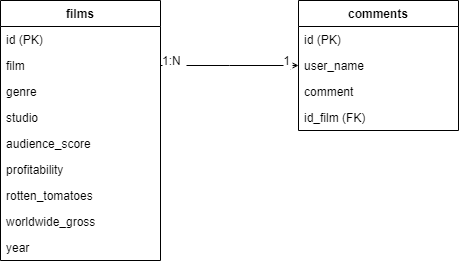

The diagram above was exported from draw.io. Its source (the exported page's mxGraphModel, read from the mxfile embedded in the PNG):
<mxGraphModel dx="1434" dy="731" grid="1" gridSize="10" guides="1" tooltips="1" connect="1" arrows="1" fold="1" page="1" pageScale="1" pageWidth="827" pageHeight="1169" math="0" shadow="0">
  <root>
    <mxCell id="WIyWlLk6GJQsqaUBKTNV-0" />
    <mxCell id="WIyWlLk6GJQsqaUBKTNV-1" parent="WIyWlLk6GJQsqaUBKTNV-0" />
    <mxCell id="zkfFHV4jXpPFQw0GAbJ--0" value="films" style="swimlane;fontStyle=1;align=center;verticalAlign=top;childLayout=stackLayout;horizontal=1;startSize=26;horizontalStack=0;resizeParent=1;resizeLast=0;collapsible=1;marginBottom=0;rounded=0;shadow=0;strokeWidth=1;labelBackgroundColor=#FFFFFF;" parent="WIyWlLk6GJQsqaUBKTNV-1" vertex="1">
      <mxGeometry x="210" y="120" width="160" height="260" as="geometry">
        <mxRectangle x="230" y="140" width="160" height="26" as="alternateBounds" />
      </mxGeometry>
    </mxCell>
    <mxCell id="zkfFHV4jXpPFQw0GAbJ--1" value="id (PK)" style="text;align=left;verticalAlign=top;spacingLeft=4;spacingRight=4;overflow=hidden;rotatable=0;points=[[0,0.5],[1,0.5]];portConstraint=eastwest;labelBackgroundColor=#FFFFFF;" parent="zkfFHV4jXpPFQw0GAbJ--0" vertex="1">
      <mxGeometry y="26" width="160" height="26" as="geometry" />
    </mxCell>
    <mxCell id="zkfFHV4jXpPFQw0GAbJ--2" value="film" style="text;align=left;verticalAlign=top;spacingLeft=4;spacingRight=4;overflow=hidden;rotatable=0;points=[[0,0.5],[1,0.5]];portConstraint=eastwest;rounded=0;shadow=0;html=0;labelBackgroundColor=#FFFFFF;" parent="zkfFHV4jXpPFQw0GAbJ--0" vertex="1">
      <mxGeometry y="52" width="160" height="26" as="geometry" />
    </mxCell>
    <mxCell id="zkfFHV4jXpPFQw0GAbJ--3" value="genre" style="text;align=left;verticalAlign=top;spacingLeft=4;spacingRight=4;overflow=hidden;rotatable=0;points=[[0,0.5],[1,0.5]];portConstraint=eastwest;rounded=0;shadow=0;html=0;labelBackgroundColor=#FFFFFF;" parent="zkfFHV4jXpPFQw0GAbJ--0" vertex="1">
      <mxGeometry y="78" width="160" height="26" as="geometry" />
    </mxCell>
    <mxCell id="m68PUV7J9dk74M__CYnI-3" value="studio" style="text;align=left;verticalAlign=top;spacingLeft=4;spacingRight=4;overflow=hidden;rotatable=0;points=[[0,0.5],[1,0.5]];portConstraint=eastwest;rounded=0;shadow=0;html=0;labelBackgroundColor=#FFFFFF;" vertex="1" parent="zkfFHV4jXpPFQw0GAbJ--0">
      <mxGeometry y="104" width="160" height="26" as="geometry" />
    </mxCell>
    <mxCell id="m68PUV7J9dk74M__CYnI-4" value="audience_score" style="text;align=left;verticalAlign=top;spacingLeft=4;spacingRight=4;overflow=hidden;rotatable=0;points=[[0,0.5],[1,0.5]];portConstraint=eastwest;rounded=0;shadow=0;html=0;labelBackgroundColor=#FFFFFF;" vertex="1" parent="zkfFHV4jXpPFQw0GAbJ--0">
      <mxGeometry y="130" width="160" height="26" as="geometry" />
    </mxCell>
    <mxCell id="m68PUV7J9dk74M__CYnI-5" value="profitability" style="text;align=left;verticalAlign=top;spacingLeft=4;spacingRight=4;overflow=hidden;rotatable=0;points=[[0,0.5],[1,0.5]];portConstraint=eastwest;rounded=0;shadow=0;html=0;labelBackgroundColor=#FFFFFF;" vertex="1" parent="zkfFHV4jXpPFQw0GAbJ--0">
      <mxGeometry y="156" width="160" height="26" as="geometry" />
    </mxCell>
    <mxCell id="m68PUV7J9dk74M__CYnI-6" value="rotten_tomatoes" style="text;align=left;verticalAlign=top;spacingLeft=4;spacingRight=4;overflow=hidden;rotatable=0;points=[[0,0.5],[1,0.5]];portConstraint=eastwest;rounded=0;shadow=0;html=0;labelBackgroundColor=#FFFFFF;" vertex="1" parent="zkfFHV4jXpPFQw0GAbJ--0">
      <mxGeometry y="182" width="160" height="26" as="geometry" />
    </mxCell>
    <mxCell id="m68PUV7J9dk74M__CYnI-7" value="worldwide_gross" style="text;align=left;verticalAlign=top;spacingLeft=4;spacingRight=4;overflow=hidden;rotatable=0;points=[[0,0.5],[1,0.5]];portConstraint=eastwest;rounded=0;shadow=0;html=0;labelBackgroundColor=#FFFFFF;" vertex="1" parent="zkfFHV4jXpPFQw0GAbJ--0">
      <mxGeometry y="208" width="160" height="26" as="geometry" />
    </mxCell>
    <mxCell id="m68PUV7J9dk74M__CYnI-8" value="year" style="text;align=left;verticalAlign=top;spacingLeft=4;spacingRight=4;overflow=hidden;rotatable=0;points=[[0,0.5],[1,0.5]];portConstraint=eastwest;rounded=0;shadow=0;html=0;labelBackgroundColor=#FFFFFF;" vertex="1" parent="zkfFHV4jXpPFQw0GAbJ--0">
      <mxGeometry y="234" width="160" height="26" as="geometry" />
    </mxCell>
    <mxCell id="zkfFHV4jXpPFQw0GAbJ--17" value="comments" style="swimlane;fontStyle=1;align=center;verticalAlign=top;childLayout=stackLayout;horizontal=1;startSize=26;horizontalStack=0;resizeParent=1;resizeLast=0;collapsible=1;marginBottom=0;rounded=0;shadow=0;strokeWidth=1;labelBackgroundColor=#FFFFFF;" parent="WIyWlLk6GJQsqaUBKTNV-1" vertex="1">
      <mxGeometry x="508" y="120" width="160" height="130" as="geometry">
        <mxRectangle x="550" y="140" width="160" height="26" as="alternateBounds" />
      </mxGeometry>
    </mxCell>
    <mxCell id="zkfFHV4jXpPFQw0GAbJ--18" value="id (PK)" style="text;align=left;verticalAlign=top;spacingLeft=4;spacingRight=4;overflow=hidden;rotatable=0;points=[[0,0.5],[1,0.5]];portConstraint=eastwest;labelBackgroundColor=#FFFFFF;" parent="zkfFHV4jXpPFQw0GAbJ--17" vertex="1">
      <mxGeometry y="26" width="160" height="26" as="geometry" />
    </mxCell>
    <mxCell id="zkfFHV4jXpPFQw0GAbJ--19" value="user_name" style="text;align=left;verticalAlign=top;spacingLeft=4;spacingRight=4;overflow=hidden;rotatable=0;points=[[0,0.5],[1,0.5]];portConstraint=eastwest;rounded=0;shadow=0;html=0;labelBackgroundColor=#FFFFFF;" parent="zkfFHV4jXpPFQw0GAbJ--17" vertex="1">
      <mxGeometry y="52" width="160" height="26" as="geometry" />
    </mxCell>
    <mxCell id="zkfFHV4jXpPFQw0GAbJ--20" value="comment" style="text;align=left;verticalAlign=top;spacingLeft=4;spacingRight=4;overflow=hidden;rotatable=0;points=[[0,0.5],[1,0.5]];portConstraint=eastwest;rounded=0;shadow=0;html=0;labelBackgroundColor=#FFFFFF;" parent="zkfFHV4jXpPFQw0GAbJ--17" vertex="1">
      <mxGeometry y="78" width="160" height="26" as="geometry" />
    </mxCell>
    <mxCell id="zkfFHV4jXpPFQw0GAbJ--21" value="id_film (FK)" style="text;align=left;verticalAlign=top;spacingLeft=4;spacingRight=4;overflow=hidden;rotatable=0;points=[[0,0.5],[1,0.5]];portConstraint=eastwest;rounded=0;shadow=0;html=0;labelBackgroundColor=#FFFFFF;" parent="zkfFHV4jXpPFQw0GAbJ--17" vertex="1">
      <mxGeometry y="104" width="160" height="26" as="geometry" />
    </mxCell>
    <mxCell id="zkfFHV4jXpPFQw0GAbJ--26" value="" style="endArrow=open;shadow=0;strokeWidth=1;rounded=0;endFill=1;edgeStyle=elbowEdgeStyle;elbow=vertical;" parent="WIyWlLk6GJQsqaUBKTNV-1" source="zkfFHV4jXpPFQw0GAbJ--0" target="zkfFHV4jXpPFQw0GAbJ--17" edge="1">
      <mxGeometry x="0.5" y="41" relative="1" as="geometry">
        <mxPoint x="380" y="192" as="sourcePoint" />
        <mxPoint x="540" y="192" as="targetPoint" />
        <mxPoint x="-40" y="32" as="offset" />
      </mxGeometry>
    </mxCell>
    <mxCell id="zkfFHV4jXpPFQw0GAbJ--27" value="1:N " style="resizable=0;align=left;verticalAlign=bottom;labelBackgroundColor=#FFFFFF;fontSize=12;" parent="zkfFHV4jXpPFQw0GAbJ--26" connectable="0" vertex="1">
      <mxGeometry x="-1" relative="1" as="geometry">
        <mxPoint y="4" as="offset" />
      </mxGeometry>
    </mxCell>
    <mxCell id="zkfFHV4jXpPFQw0GAbJ--28" value="1" style="resizable=0;align=right;verticalAlign=bottom;labelBackgroundColor=#FFFFFF;fontSize=12;" parent="zkfFHV4jXpPFQw0GAbJ--26" connectable="0" vertex="1">
      <mxGeometry x="1" relative="1" as="geometry">
        <mxPoint x="-7" y="4" as="offset" />
      </mxGeometry>
    </mxCell>
  </root>
</mxGraphModel>